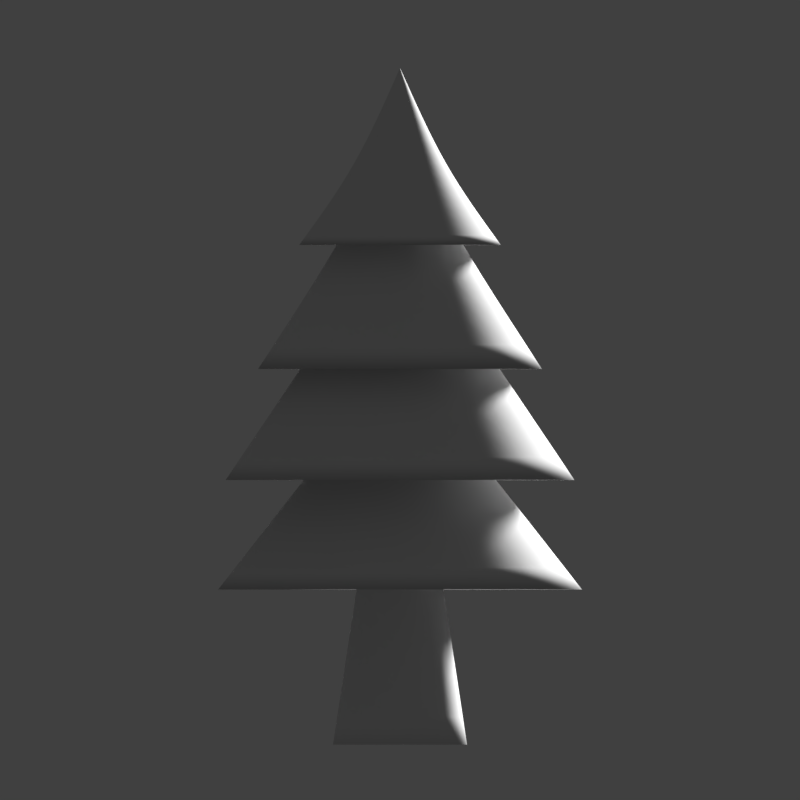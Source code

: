 # Source: tree.blend  (saved by Blender 2.78.0; exported with 4.5.12 LTS)
import bpy
from mathutils import Matrix  # noqa: F401  (used for matrix-valued properties, if any)

bpy.ops.wm.read_factory_settings(use_empty=True)
scene = bpy.context.scene
scene.name = 'Scene'

# ---- collections
col_collection_1 = bpy.data.collections.new('Collection 1'); scene.collection.children.link(col_collection_1)

# ---- materials (node trees are filled in below, after node groups)
mat_black_mat = bpy.data.materials.new('black mat')
mat_black_mat.alpha_threshold = 0.0
mat_black_mat.use_transparent_shadow = False
mat_black_mat.roughness = 0.5
mat_black_mat.specular_intensity = 1.0

# ---- material node trees

# ---- world
world_world = bpy.data.worlds.new('World'); scene.world = world_world
world_world.color = (0.05088, 0.05088, 0.05088)
world_world.use_sun_shadow = False
world_world.sun_shadow_jitter_overblur = 0.0
world_world.cycles.sampling_method = 'MANUAL'

# ---- cameras
cam_camera = bpy.data.cameras.new('Camera')
cam_camera.type = 'ORTHO'
cam_camera.clip_end = 100.0
cam_camera.lens = 35.0
cam_camera.sensor_width = 32.0
cam_camera.sensor_height = 18.0
cam_camera.ortho_scale = 7.314
cam_camera.dof.focus_distance = 0.0
cam_camera.dof.aperture_fstop = 128.0

# ---- lights
light_lamp = bpy.data.lights.new('Lamp', 'SUN')
light_lamp.transmission_factor = 0.0
light_lamp.cutoff_distance = 30.0
light_lamp.angle = 0.1993
light_lamp.shadow_buffer_clip_start = 1.001
light_lamp.shadow_soft_size = 0.1
light_lamp.shadow_cascade_max_distance = 1000.0

# ---- meshes
me_cube_008 = bpy.data.meshes.new('Cube.008')
me_cube_008.from_pydata([(-0.6024, -0.6024, 0.01235), (0.3907, -0.3907, 2.747), (-0.6024, 0.6024, 0.01235), (0.3907, 0.3907, 2.747), (0.6024, -0.6024, 0.01235), (-0.3907, 0.3907, 2.747), (0.6024, 0.6024, 0.01235), (-0.3907, -0.3907, 2.747), (-0.3022, -0.3022, 1.831), (-0.3022, 0.3022, 1.831), (0.3022, 0.3022, 1.831), (0.3022, -0.3022, 1.831), (-1.636, -1.636, 1.291), (-1.636, 1.636, 1.291), (1.636, 1.636, 1.291), (1.636, -1.636, 1.291), (1.568, -1.568, 2.194), (1.568, 1.568, 2.194), (-1.568, 1.568, 2.194), (-1.568, -1.568, 2.194), (0.4558, -0.4558, 3.708), (0.4558, 0.4558, 3.708), (-0.4558, 0.4558, 3.708), (-0.4558, -0.4558, 3.708), (-1.276, -1.276, 3.109), (1.276, -1.276, 3.109), (1.276, 1.276, 3.109), (-1.276, 1.276, 3.109), (-0.1287, -0.1287, 4.719), (0.1287, -0.1287, 4.719), (0.1287, 0.1287, 4.719), (-0.1287, 0.1287, 4.719), (0.0, 0.0, 5.591), (-0.3911, 0.3911, 4.778), (0.0, 0.0, 5.591), (0.3911, 0.3911, 4.778), (0.0, 0.0, 5.591), (0.3911, -0.3911, 4.778), (-0.9063, -0.9063, 4.132), (-0.3911, -0.3911, 4.778), (0.0, 0.0, 5.591), (0.9063, -0.9063, 4.132), (0.9063, 0.9063, 4.132), (-0.9063, 0.9063, 4.132)], [], [(15, 1, 7, 12), (11, 10, 14, 15), (9, 8, 12, 13), (8, 11, 15, 12), (2, 6, 4, 0), (10, 9, 13, 14), (4, 11, 8, 0), (6, 10, 11, 4), (2, 9, 10, 6), (0, 8, 9, 2), (5, 7, 19, 18), (7, 1, 16, 19), (3, 5, 18, 17), (1, 3, 17, 16), (14, 3, 1, 15), (13, 5, 3, 14), (12, 7, 5, 13), (23, 20, 25, 24), (21, 22, 27, 26), (20, 21, 26, 25), (22, 23, 24, 27), (16, 20, 23, 19), (17, 21, 20, 16), (18, 22, 21, 17), (19, 23, 22, 18), (31, 28, 38, 43), (29, 30, 42, 41), (30, 31, 43, 42), (28, 29, 41, 38), (24, 28, 31, 27), (27, 31, 30, 26), (26, 30, 29, 25), (25, 29, 28, 24), (41, 37, 39, 38), (39, 40, 32, 33), (33, 32, 34, 35), (35, 34, 36, 37), (37, 36, 40, 39), (34, 32, 40, 36), (42, 35, 37, 41), (43, 33, 35, 42), (38, 39, 33, 43)])
me_cube_008.polygons.foreach_set('use_smooth', [True] * 42)
_k = {(0, 2): 1.0, (2, 6): 1.0, (4, 6): 1.0, (0, 4): 1.0, (8, 11): 1.0, (10, 11): 1.0, (9, 10): 1.0, (8, 9): 1.0, (12, 15): 1.0, (14, 15): 1.0, (13, 14): 1.0, (12, 13): 1.0, (1, 7): 1.0, (1, 3): 1.0, (3, 5): 1.0, (5, 7): 1.0, (16, 19): 1.0, (16, 17): 1.0, (17, 18): 1.0, (18, 19): 1.0, (20, 23): 1.0, (20, 21): 1.0, (21, 22): 1.0, (22, 23): 1.0, (24, 25): 1.0, (25, 26): 1.0, (26, 27): 1.0, (24, 27): 1.0, (32, 40): 1.0, (32, 34): 1.0, (34, 36): 1.0, (36, 40): 1.0, (38, 43): 1.0, (42, 43): 1.0, (41, 42): 1.0, (38, 41): 1.0}
me_cube_008.attributes.new('crease_edge', 'FLOAT', 'EDGE').data.foreach_set('value', [_k.get((min(e.vertices), max(e.vertices)), 0.0) for e in me_cube_008.edges])
me_cube_008.materials.append(mat_black_mat)
me_cube_008.use_remesh_preserve_volume = False
me_cube_008.use_remesh_preserve_attributes = False
me_cube_008.use_mirror_vertex_groups = False
me_cube_008.update()

# ---- objects
ob_cube = bpy.data.objects.new('Cube', me_cube_008)
ob_lamp = bpy.data.objects.new('Lamp', light_lamp)
ob_camera = bpy.data.objects.new('Camera', cam_camera)

# ---- transforms, parenting, visibility, modifiers, constraints
ob_cube.location = (0.0, 0.0, -1.469)
ob_cube.scale = (1.109, 1.109, 1.109)
ob_cube.lineart.crease_threshold = 0.0
_m = ob_cube.modifiers.new('Subsurf', 'SUBSURF')
_m.uv_smooth = 'PRESERVE_CORNERS'
_m.levels = 3
_m.render_levels = 3
_m.show_only_control_edges = False
ob_lamp.location = (2.14, 8.986, 5.462)
ob_lamp.rotation_euler = (0.9743, 0.8326, 2.018)
ob_lamp.lock_rotations_4d = False
ob_lamp.empty_display_type = 'ARROWS'
ob_lamp.color = (0.0, 0.0, 0.0, 0.0)
ob_lamp.lineart.crease_threshold = 0.0
ob_camera.location = (0.0, -6.546, 1.694)
ob_camera.rotation_euler = (1.571, -0.0, 0.0)
ob_camera.lock_rotations_4d = False
ob_camera.empty_display_type = 'ARROWS'
ob_camera.color = (0.0, 0.0, 0.0, 0.0)
ob_camera.display_type = 'WIRE'
ob_camera.lineart.crease_threshold = 0.0

# ---- collection membership
col_collection_1.objects.link(ob_cube)
col_collection_1.objects.link(ob_lamp)
col_collection_1.objects.link(ob_camera)

# ---- scene / render settings (as saved in the file)
scene.camera = ob_camera
scene.frame_start = 1; scene.frame_end = 1; scene.frame_set(2)
scene.render.engine = 'BLENDER_EEVEE_NEXT'
scene.render.resolution_x = 1024
scene.render.resolution_y = 1024
scene.render.dither_intensity = 0.0
scene.render.film_transparent = True
scene.cycles.use_denoising = False
scene.cycles.samples = 128
scene.cycles.sampling_pattern = 'TABULATED_SOBOL'
scene.cycles.light_sampling_threshold = 0.0
scene.cycles.use_adaptive_sampling = False
scene.cycles.use_light_tree = False
scene.cycles.blur_glossy = 0.0
scene.cycles.sample_clamp_indirect = 0.0
scene.view_settings.view_transform = 'Standard'
bpy.context.view_layer.update()

